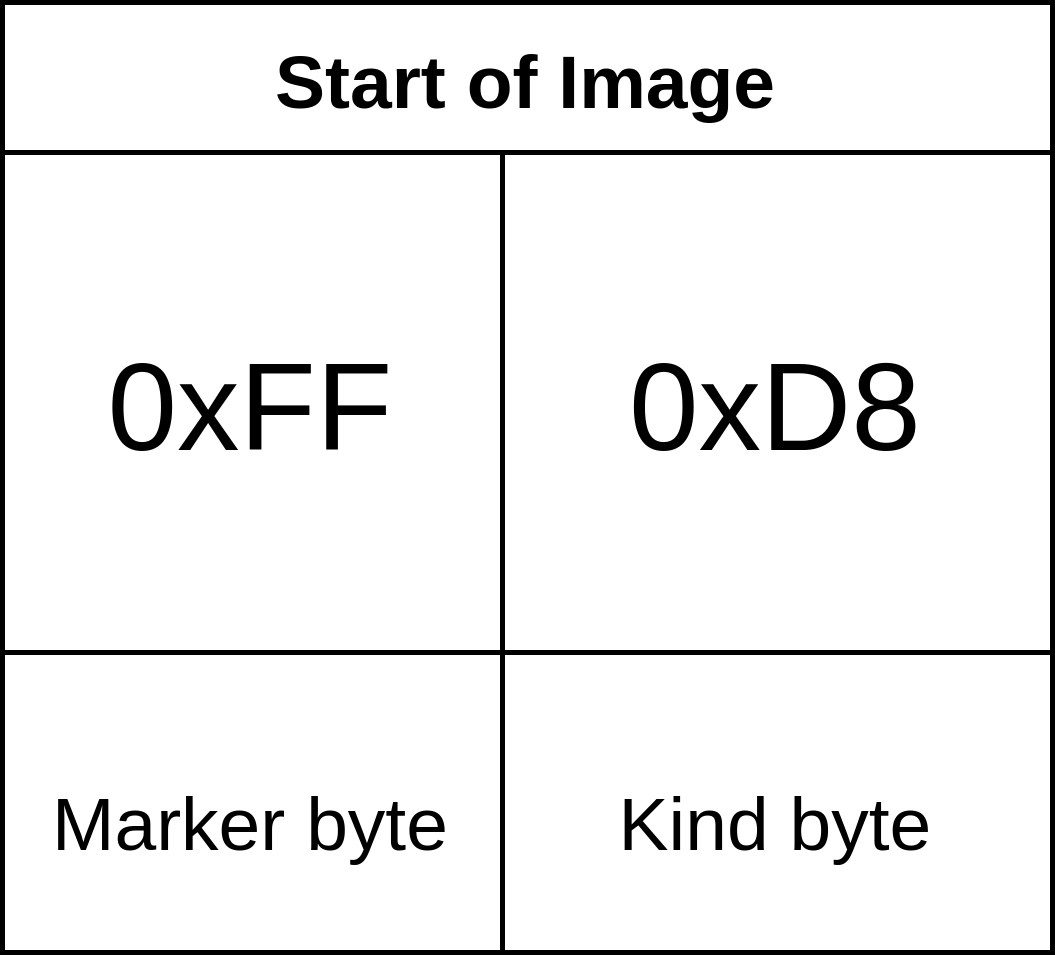

The diagram above was exported from draw.io. Its source (the exported page's mxGraphModel, read from the mxfile embedded in the PNG):
<mxGraphModel dx="615" dy="1673" grid="1" gridSize="10" guides="1" tooltips="1" connect="1" arrows="1" fold="1" page="1" pageScale="1" pageWidth="850" pageHeight="1100" math="0" shadow="0">
  <root>
    <mxCell id="0" />
    <mxCell id="1" parent="0" />
    <mxCell id="raAtKIYRl9bhdrlHsa6v-18" value="Start of Image" style="swimlane;fontSize=15;startSize=30;" parent="1" vertex="1">
      <mxGeometry x="100" y="260" width="210" height="190" as="geometry">
        <mxRectangle x="425" y="290" width="90" height="23" as="alternateBounds" />
      </mxGeometry>
    </mxCell>
    <mxCell id="raAtKIYRl9bhdrlHsa6v-2" value="&lt;font style=&quot;font-size: 25px&quot;&gt;0xFF&lt;/font&gt;" style="rounded=0;whiteSpace=wrap;html=1;" parent="raAtKIYRl9bhdrlHsa6v-18" vertex="1">
      <mxGeometry y="30" width="100" height="100" as="geometry" />
    </mxCell>
    <mxCell id="raAtKIYRl9bhdrlHsa6v-6" value="&lt;font style=&quot;font-size: 25px&quot;&gt;0xD8&lt;/font&gt;" style="rounded=0;whiteSpace=wrap;html=1;fontSize=15;" parent="raAtKIYRl9bhdrlHsa6v-18" vertex="1">
      <mxGeometry x="100" y="30" width="110" height="100" as="geometry" />
    </mxCell>
    <mxCell id="raAtKIYRl9bhdrlHsa6v-4" value="&lt;font style=&quot;font-size: 15px&quot;&gt;Marker byte&lt;/font&gt;" style="rounded=0;whiteSpace=wrap;html=1;fontSize=25;" parent="raAtKIYRl9bhdrlHsa6v-18" vertex="1">
      <mxGeometry y="130" width="100" height="60" as="geometry" />
    </mxCell>
    <mxCell id="raAtKIYRl9bhdrlHsa6v-8" value="&lt;font style=&quot;font-size: 15px&quot;&gt;Kind byte&lt;/font&gt;" style="rounded=0;whiteSpace=wrap;html=1;fontSize=25;" parent="raAtKIYRl9bhdrlHsa6v-18" vertex="1">
      <mxGeometry x="100" y="130" width="110" height="60" as="geometry" />
    </mxCell>
  </root>
</mxGraphModel>